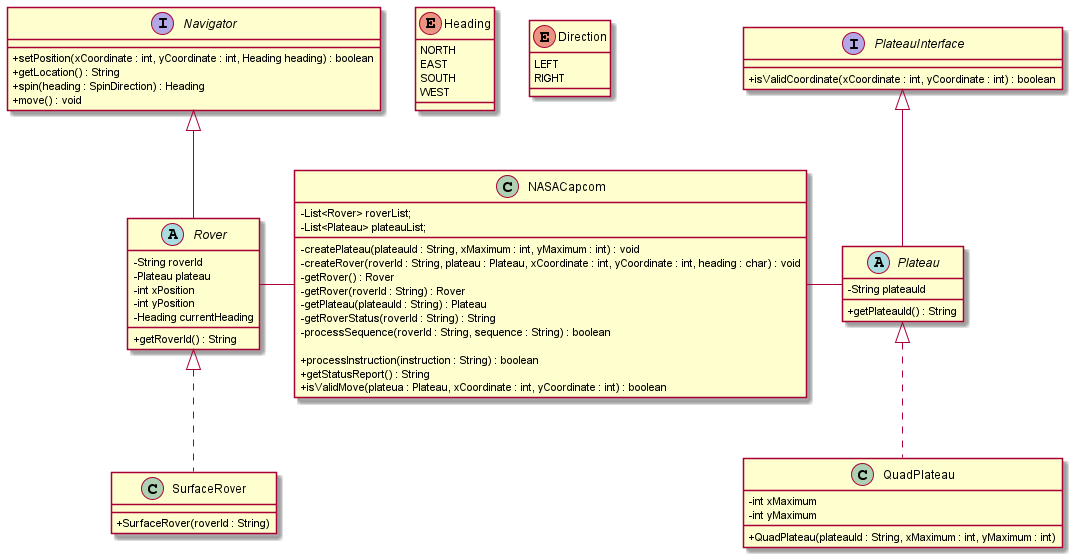

The diagram above was rendered by PlantUML. Its source (embedded in the PNG):
@startuml
skinparam classAttributeIconSize 0

interface Navigator {
    + setPosition(xCoordinate : int, yCoordinate : int, Heading heading) : boolean
    + getLocation() : String
    + spin(heading : SpinDirection) : Heading
    + move() : void
}

abstract class Rover extends Navigator  {
  - String roverId
  - Plateau plateau
  - int xPosition
  - int yPosition
  - Heading currentHeading

  + getRoverId() : String
}

class SurfaceRover implements Rover  {
    + SurfaceRover(roverId : String)
}

interface PlateauInterface  {
   + isValidCoordinate(xCoordinate : int, yCoordinate : int) : boolean
}

abstract class Plateau extends PlateauInterface {
  - String plateauId
  + getPlateauId() : String
}

class QuadPlateau implements Plateau {
  - int xMaximum
  - int yMaximum

   + QuadPlateau(plateauId : String, xMaximum : int, yMaximum : int)

}


enum Heading
{
NORTH
EAST
SOUTH
WEST
}

enum Direction
{
LEFT
RIGHT
}

class NASACapcom {
  - List<Rover> roverList;
  - List<Plateau> plateauList;

  - createPlateau(plateauId : String, xMaximum : int, yMaximum : int) : void
  - createRover(roverId : String, plateau : Plateau, xCoordinate : int, yCoordinate : int, heading : char) : void
  - getRover() : Rover
  - getRover(roverId : String) : Rover
  - getPlateau(plateauId : String) : Plateau
  - getRoverStatus(roverId : String) : String
  - processSequence(roverId : String, sequence : String) : boolean

  + processInstruction(instruction : String) : boolean
  + getStatusReport() : String
  + isValidMove(plateua : Plateau, xCoordinate : int, yCoordinate : int) : boolean
}

NASACapcom - Plateau
Rover - NASACapcom


Heading -[hidden] Navigator
Heading -[hidden] Direction
@enduml